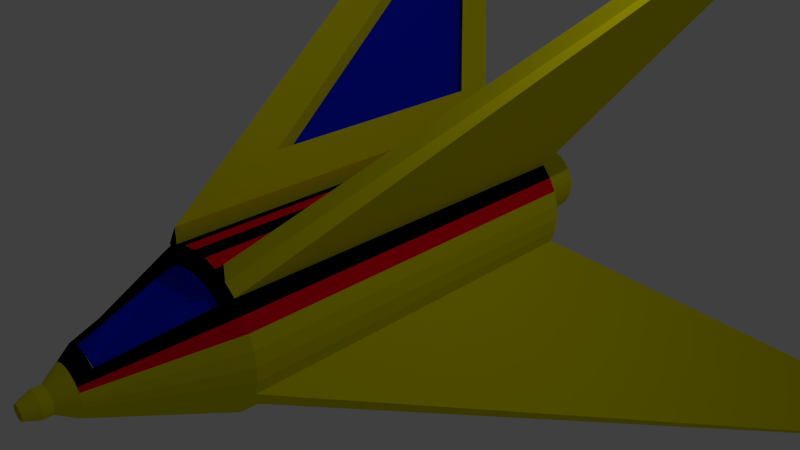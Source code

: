 # Source: Enemy11.blend  (saved by Blender 2.70.0; exported with 4.5.12 LTS)
import bpy
from mathutils import Matrix  # noqa: F401  (used for matrix-valued properties, if any)

bpy.ops.wm.read_factory_settings(use_empty=True)
scene = bpy.context.scene
scene.name = 'Scene'

# ---- collections
col_collection_1 = bpy.data.collections.new('Collection 1'); scene.collection.children.link(col_collection_1)

# ---- materials (node trees are filled in below, after node groups)
mat_material = bpy.data.materials.new('Material')
mat_material.alpha_threshold = 0.0
mat_material.use_transparent_shadow = False
mat_material.roughness = 0.5
mat_material.line_color = (0.0, 0.0, 0.0, 1.0)
mat_material_001 = bpy.data.materials.new('Material.001')
mat_material_001.alpha_threshold = 0.0
mat_material_001.use_transparent_shadow = False
mat_material_001.diffuse_color = (0.0, 0.01285, 0.8, 1.0)
mat_material_001.roughness = 0.5
mat_material_001.line_color = (0.0, 0.0, 0.0, 1.0)
mat_material_002 = bpy.data.materials.new('Material.002')
mat_material_002.alpha_threshold = 0.0
mat_material_002.use_transparent_shadow = False
mat_material_002.diffuse_color = (0.0, 0.0, 0.0, 1.0)
mat_material_002.roughness = 0.5
mat_material_002.line_color = (0.0, 0.0, 0.0, 1.0)
mat_material_003 = bpy.data.materials.new('Material.003')
mat_material_003.alpha_threshold = 0.0
mat_material_003.use_transparent_shadow = False
mat_material_003.diffuse_color = (0.8, 0.7388, 0.0, 1.0)
mat_material_003.roughness = 0.5
mat_material_003.line_color = (0.0, 0.0, 0.0, 1.0)
mat_material_004 = bpy.data.materials.new('Material.004')
mat_material_004.alpha_threshold = 0.0
mat_material_004.use_transparent_shadow = False
mat_material_004.diffuse_color = (1.0, 0.0, 0.01455, 1.0)
mat_material_004.roughness = 0.5
mat_material_004.line_color = (0.0, 0.0, 0.0, 1.0)

# ---- material node trees

# ---- world
world_world = bpy.data.worlds.new('World'); scene.world = world_world
world_world.color = (0.05088, 0.05088, 0.05088)
world_world.use_sun_shadow = False
world_world.sun_shadow_jitter_overblur = 0.0
world_world.cycles.sampling_method = 'MANUAL'
world_world.cycles.sample_map_resolution = 256

# ---- cameras
cam_camera = bpy.data.cameras.new('Camera')
cam_camera.clip_end = 100.0
cam_camera.lens = 35.0
cam_camera.sensor_width = 32.0
cam_camera.sensor_height = 18.0
cam_camera.ortho_scale = 7.314
cam_camera.dof.focus_distance = 0.0
cam_camera.dof.aperture_fstop = 128.0

# ---- lights
light_lamp = bpy.data.lights.new('Lamp', 'POINT')
light_lamp.transmission_factor = 0.0
light_lamp.cutoff_distance = 30.0
light_lamp.energy = 100.0
light_lamp.shadow_buffer_clip_start = 1.001
light_lamp.shadow_soft_size = 0.1
light_lamp.shadow_maximum_resolution = 0.006
light_lamp.use_absolute_resolution = True
light_lamp.cycles.use_multiple_importance_sampling = False

# ---- meshes
me_cube = bpy.data.meshes.new('Cube')
me_cube.from_pydata([(-1.998, 2.54, 3.671), (-1.998, 4.162, 3.671), (0.0, 2.514, 1.0), (0.0, -2.514, 1.0), (0.1951, 2.514, 0.9808), (0.1951, -2.514, 0.9808), (0.3827, 2.514, 0.9239), (0.3827, -2.514, 0.9239), (0.4667, -2.632, 0.938), (0.5655, -2.514, 1.049), (0.7071, 2.514, 0.7071), (0.7071, -2.514, 0.7071), (0.8315, 2.514, 0.5556), (0.8315, -2.514, 0.5556), (0.9239, 2.514, 0.3827), (0.9239, -2.514, 0.3827), (0.9808, 2.514, 0.1951), (0.9808, -2.514, 0.1951), (1.0, 2.514, 5.96e-07), (1.0, -2.514, -1.073e-06), (0.9808, 2.514, -0.1951), (0.9808, -2.514, -0.1951), (0.9239, 2.514, -0.3827), (0.9239, -2.514, -0.3827), (0.8315, 2.514, -0.5556), (0.8315, -2.514, -0.5556), (0.7071, 2.514, -0.7071), (0.7071, -2.514, -0.7071), (0.5556, 2.514, -0.8315), (0.5556, -2.514, -0.8315), (0.3827, 2.514, -0.9239), (0.3827, -2.514, -0.9239), (0.1951, 2.514, -0.9808), (0.1951, -2.514, -0.9808), (-3.258e-07, 2.514, -1.0), (-3.258e-07, -2.514, -1.0), (-0.1951, 2.514, -0.9808), (-0.1951, -2.514, -0.9808), (-0.3827, 2.514, -0.9239), (-0.3827, -2.514, -0.9239), (-0.5556, 2.514, -0.8315), (-0.5556, -2.514, -0.8315), (-0.7071, 2.514, -0.7071), (-0.7071, -2.514, -0.7071), (-0.8315, 2.514, -0.5556), (-0.8315, -2.514, -0.5556), (-0.9239, 2.514, -0.3827), (-0.9239, -2.514, -0.3827), (-0.9808, 2.514, -0.1951), (-0.9808, -2.514, -0.1951), (-1.0, 2.514, 1.55e-06), (-1.0, -2.514, -2.384e-07), (-0.9808, 2.514, 0.1951), (-0.9808, -2.514, 0.1951), (-0.9239, 2.514, 0.3827), (-0.9239, -2.514, 0.3827), (-0.8315, 2.514, 0.5556), (-0.8315, -2.514, 0.5556), (-0.7071, 2.514, 0.7071), (-0.7071, -2.514, 0.7071), (-0.5556, 2.514, 0.8315), (-0.5556, -2.514, 0.8315), (0.8213, -0.9996, 1.42), (0.5655, -2.514, 1.049), (-0.1951, 2.514, 0.9808), (-0.1951, -2.514, 0.9808), (0.4114, 2.514, 0.8181), (0.5655, 2.514, 1.049), (0.8213, 2.24, 1.42), (0.5655, 2.514, 1.049), (2.501, 4.255, 3.542), (2.501, 2.598, 3.542), (4.378, 6.193, -3.071), (4.378, 4.8, -3.071), (4.353, 6.193, -3.119), (4.353, 4.8, -3.119), (-3.435, 6.191, -3.128), (-3.435, 4.301, -3.128), (-3.47, 6.191, -3.063), (-3.47, 4.301, -3.063), (2.455e-08, 2.514, 0.7226), (0.141, 2.514, 0.7087), (0.2765, 2.514, 0.6676), (0.4014, 2.514, 0.6008), (0.5109, 2.514, 0.5109), (0.6008, 2.514, 0.4014), (0.6676, 2.514, 0.2765), (0.7087, 2.514, 0.141), (0.7226, 2.514, 6.674e-07), (0.7087, 2.514, -0.141), (0.6676, 2.514, -0.2765), (0.6008, 2.514, -0.4014), (0.5109, 2.514, -0.5109), (0.4014, 2.514, -0.6008), (0.2765, 2.514, -0.6675), (0.141, 2.514, -0.7087), (-2.109e-07, 2.514, -0.7226), (-0.141, 2.514, -0.7087), (-0.2765, 2.514, -0.6675), (-0.4014, 2.514, -0.6008), (-0.5109, 2.514, -0.5109), (-0.6008, 2.514, -0.4014), (-0.6676, 2.514, -0.2765), (-0.7087, 2.514, -0.141), (-0.7226, 2.514, 1.356e-06), (-0.7087, 2.514, 0.141), (-0.6675, 2.514, 0.2765), (-0.6008, 2.514, 0.4014), (-0.5109, 2.514, 0.5109), (-0.4014, 2.514, 0.6008), (-0.2765, 2.514, 0.6676), (-0.141, 2.514, 0.7087), (4.937e-08, 1.822, 0.4797), (0.09359, 1.822, 0.4705), (0.1836, 1.822, 0.4432), (0.2665, 1.822, 0.3989), (0.3392, 1.822, 0.3392), (0.3989, 1.822, 0.2665), (0.4432, 1.822, 0.1836), (0.4705, 1.822, 0.09359), (0.4797, 1.822, -8.242e-07), (0.4705, 1.822, -0.09359), (0.4432, 1.822, -0.1836), (0.3989, 1.822, -0.2665), (0.3392, 1.822, -0.3392), (0.2665, 1.822, -0.3989), (0.1836, 1.822, -0.4432), (0.09359, 1.822, -0.4705), (-1.069e-07, 1.822, -0.4797), (-0.09359, 1.822, -0.4705), (-0.1836, 1.822, -0.4432), (-0.2665, 1.822, -0.3989), (-0.3392, 1.822, -0.3392), (-0.3989, 1.822, -0.2665), (-0.4432, 1.822, -0.1836), (-0.4705, 1.822, -0.09359), (-0.4797, 1.822, -3.667e-07), (-0.4705, 1.822, 0.09359), (-0.4432, 1.822, 0.1836), (-0.3989, 1.822, 0.2665), (-0.3392, 1.822, 0.3392), (-0.2665, 1.822, 0.3989), (-0.1836, 1.822, 0.4432), (-0.09359, 1.822, 0.4705), (2.727e-08, 3.533, 0.4797), (0.09359, 3.533, 0.4705), (0.1836, 3.533, 0.4432), (0.2665, 3.533, 0.3989), (0.3392, 3.533, 0.3392), (0.3989, 3.533, 0.2665), (0.4432, 3.533, 0.1836), (0.4705, 3.533, 0.09359), (0.4797, 3.533, 3.299e-06), (0.4705, 3.533, -0.09359), (0.4432, 3.533, -0.1836), (0.3989, 3.533, -0.2665), (0.3392, 3.533, -0.3392), (0.2665, 3.533, -0.3989), (0.1836, 3.533, -0.4432), (0.09359, 3.533, -0.4705), (-1.29e-07, 3.533, -0.4797), (-0.09359, 3.533, -0.4705), (-0.1836, 3.533, -0.4432), (-0.2665, 3.533, -0.3989), (-0.3392, 3.533, -0.3392), (-0.3989, 3.533, -0.2665), (-0.4432, 3.533, -0.1836), (-0.4705, 3.533, -0.09359), (-0.4797, 3.533, 3.756e-06), (-0.4705, 3.533, 0.09359), (-0.4432, 3.533, 0.1836), (-0.3989, 3.533, 0.2665), (-0.3392, 3.533, 0.3392), (-0.2665, 3.533, 0.3989), (-0.1836, 3.533, 0.4432), (-0.09359, 3.533, 0.4705), (3.883e-08, 3.533, 0.3005), (0.05862, 3.533, 0.2947), (0.115, 3.533, 0.2776), (0.1669, 3.533, 0.2499), (0.2125, 3.533, 0.2125), (0.2499, 3.533, 0.167), (0.2776, 3.533, 0.115), (0.2947, 3.533, 0.05863), (0.3005, 3.533, 3.346e-06), (0.2947, 3.533, -0.05862), (0.2776, 3.533, -0.115), (0.2499, 3.533, -0.1669), (0.2125, 3.533, -0.2125), (0.1669, 3.533, -0.2499), (0.115, 3.533, -0.2776), (0.05862, 3.533, -0.2947), (-5.908e-08, 3.533, -0.3005), (-0.05862, 3.533, -0.2947), (-0.115, 3.533, -0.2776), (-0.1669, 3.533, -0.2498), (-0.2125, 3.533, -0.2125), (-0.2499, 3.533, -0.1669), (-0.2776, 3.533, -0.115), (-0.2947, 3.533, -0.05862), (-0.3005, 3.533, 3.633e-06), (-0.2947, 3.533, 0.05863), (-0.2776, 3.533, 0.115), (-0.2499, 3.533, 0.167), (-0.2125, 3.533, 0.2125), (-0.1669, 3.533, 0.2499), (-0.115, 3.533, 0.2776), (-0.05862, 3.533, 0.2947), (5.64e-08, 3.107, 0.3005), (0.05862, 3.107, 0.2947), (0.115, 3.107, 0.2776), (0.1669, 3.107, 0.2499), (0.2125, 3.107, 0.2125), (0.2499, 3.107, 0.1669), (0.2776, 3.107, 0.115), (0.2947, 3.107, 0.05863), (0.3005, 3.107, 2.217e-06), (0.2947, 3.107, -0.05862), (0.2776, 3.107, -0.115), (0.2499, 3.107, -0.1669), (0.2125, 3.107, -0.2125), (0.1669, 3.107, -0.2499), (0.115, 3.107, -0.2776), (0.05862, 3.107, -0.2947), (-4.151e-08, 3.107, -0.3005), (-0.05862, 3.107, -0.2947), (-0.115, 3.107, -0.2776), (-0.1669, 3.107, -0.2499), (-0.2125, 3.107, -0.2125), (-0.2499, 3.107, -0.1669), (-0.2776, 3.107, -0.115), (-0.2947, 3.107, -0.05862), (-0.3005, 3.107, 2.503e-06), (-0.2947, 3.107, 0.05863), (-0.2776, 3.107, 0.115), (-0.2499, 3.107, 0.1669), (-0.2125, 3.107, 0.2125), (-0.1669, 3.107, 0.2499), (-0.115, 3.107, 0.2776), (-0.05862, 3.107, 0.2947), (4.445e-08, -4.092, 0.308), (0.06009, -4.092, 0.3021), (0.1179, -4.092, 0.2845), (0.1711, -4.092, 0.2561), (0.2178, -4.092, 0.2178), (0.2561, -4.092, 0.1711), (0.2845, -4.092, 0.1179), (0.3021, -4.092, 0.06008), (0.308, -4.092, -4.533e-06), (0.3021, -4.092, -0.06009), (0.2845, -4.092, -0.1179), (0.2561, -4.092, -0.1711), (0.2178, -4.092, -0.2178), (0.1711, -4.092, -0.2561), (0.1179, -4.092, -0.2846), (0.06009, -4.092, -0.3021), (-5.591e-08, -4.092, -0.308), (-0.06009, -4.092, -0.3021), (-0.1179, -4.092, -0.2846), (-0.1711, -4.092, -0.2561), (-0.2178, -4.092, -0.2178), (-0.2561, -4.092, -0.1711), (-0.2845, -4.092, -0.1179), (-0.3021, -4.092, -0.06009), (-0.308, -4.092, -4.276e-06), (-0.3021, -4.092, 0.06008), (-0.2845, -4.092, 0.1179), (-0.2561, -4.092, 0.1711), (-0.2178, -4.092, 0.2178), (-0.1711, -4.092, 0.2561), (-0.1179, -4.092, 0.2845), (-0.06009, -4.092, 0.3021), (0.004292, -2.632, 0.8579), (0.1632, -2.632, 0.8423), (0.3159, -2.632, 0.7959), (0.4567, -2.632, 0.7207), (0.5801, -2.632, 0.6194), (-0.4481, -2.632, 0.7207), (-0.3073, -2.632, 0.7959), (-0.1546, -2.632, 0.8423), (0.004292, -3.918, 0.4428), (0.08217, -3.918, 0.4351), (0.1571, -3.918, 0.4124), (0.2261, -3.918, 0.3755), (0.2866, -3.918, 0.3258), (-0.2175, -3.918, 0.3755), (-0.1485, -3.918, 0.4124), (-0.07358, -3.918, 0.4351), (-0.003051, -2.606, 0.7834), (0.1558, -2.606, 0.7677), (0.3086, -2.606, 0.7214), (0.4494, -2.606, 0.6461), (0.5728, -2.606, 0.5449), (-0.4555, -2.606, 0.6461), (-0.3147, -2.606, 0.7214), (-0.1619, -2.606, 0.7677), (-0.003051, -3.892, 0.3682), (0.07483, -3.892, 0.3605), (0.1497, -3.892, 0.3378), (0.2187, -3.892, 0.3009), (0.2792, -3.892, 0.2513), (-0.2248, -3.892, 0.3009), (-0.1558, -3.892, 0.3378), (-0.08093, -3.892, 0.3605), (5.076e-08, -4.309, 0.1637), (0.03193, -4.309, 0.1605), (0.06264, -4.309, 0.1512), (0.09093, -4.309, 0.1361), (0.1157, -4.309, 0.1157), (0.1361, -4.309, 0.09093), (0.1512, -4.309, 0.06263), (0.1605, -4.309, 0.03193), (0.1637, -4.309, -4.919e-06), (0.1605, -4.309, -0.03194), (0.1512, -4.309, -0.06264), (0.1361, -4.309, -0.09094), (0.1157, -4.309, -0.1157), (0.09093, -4.309, -0.1361), (0.06264, -4.309, -0.1512), (0.03193, -4.309, -0.1605), (-2.575e-09, -4.309, -0.1637), (-0.03193, -4.309, -0.1605), (-0.06264, -4.309, -0.1512), (-0.09093, -4.309, -0.1361), (-0.1157, -4.309, -0.1157), (-0.1361, -4.309, -0.09094), (-0.1512, -4.309, -0.06264), (-0.1605, -4.309, -0.03194), (-0.1637, -4.309, -4.782e-06), (-0.1605, -4.309, 0.03193), (-0.1512, -4.309, 0.06263), (-0.1361, -4.309, 0.09093), (-0.1157, -4.309, 0.1157), (-0.09093, -4.309, 0.1361), (-0.06264, -4.309, 0.1512), (-0.03193, -4.309, 0.1605), (3.26e-08, -4.429, 0.1637), (0.03193, -4.429, 0.1605), (0.06264, -4.429, 0.1512), (0.09093, -4.429, 0.1361), (0.1157, -4.429, 0.1157), (0.1361, -4.429, 0.09093), (0.1512, -4.429, 0.06263), (0.1605, -4.429, 0.03193), (0.1637, -4.429, -5.144e-06), (0.1605, -4.429, -0.03194), (0.1512, -4.429, -0.06264), (0.1361, -4.429, -0.09094), (0.1157, -4.429, -0.1157), (0.09093, -4.429, -0.1361), (0.06264, -4.429, -0.1512), (0.03193, -4.429, -0.1605), (-2.074e-08, -4.429, -0.1637), (-0.03193, -4.429, -0.1605), (-0.06264, -4.429, -0.1512), (-0.09093, -4.429, -0.1361), (-0.1157, -4.429, -0.1157), (-0.1361, -4.429, -0.09094), (-0.1512, -4.429, -0.06264), (-0.1605, -4.429, -0.03194), (-0.1637, -4.429, -5.008e-06), (-0.1605, -4.429, 0.03193), (-0.1512, -4.429, 0.06263), (-0.1361, -4.429, 0.09093), (-0.1157, -4.429, 0.1157), (-0.09093, -4.429, 0.1361), (-0.06264, -4.429, 0.1512), (-0.03193, -4.429, 0.1605), (1.459e-08, -4.604, 0.09517), (0.01857, -4.604, 0.09334), (0.03642, -4.604, 0.08793), (0.05288, -4.604, 0.07913), (0.0673, -4.604, 0.0673), (0.07914, -4.604, 0.05287), (0.08793, -4.604, 0.03642), (0.09335, -4.604, 0.01856), (0.09518, -4.604, -5.654e-06), (0.09335, -4.604, -0.01857), (0.08793, -4.604, -0.03643), (0.07914, -4.604, -0.05288), (0.0673, -4.604, -0.06731), (0.05288, -4.604, -0.07914), (0.03642, -4.604, -0.08794), (0.01857, -4.604, -0.09335), (-1.643e-08, -4.604, -0.09518), (-0.01857, -4.604, -0.09335), (-0.03642, -4.604, -0.08794), (-0.05288, -4.604, -0.07914), (-0.0673, -4.604, -0.06731), (-0.07914, -4.604, -0.05288), (-0.08793, -4.604, -0.03643), (-0.09335, -4.604, -0.01857), (-0.09518, -4.604, -5.575e-06), (-0.09335, -4.604, 0.01856), (-0.08793, -4.604, 0.03642), (-0.07914, -4.604, 0.05287), (-0.0673, -4.604, 0.0673), (-0.05288, -4.604, 0.07913), (-0.03642, -4.604, 0.08793), (-0.01857, -4.604, 0.09334), (4.737e-08, -4.478, 0.09517), (0.01857, -4.478, 0.09334), (0.03642, -4.478, 0.08793), (0.05288, -4.478, 0.07913), (0.0673, -4.478, 0.0673), (0.07914, -4.478, 0.05287), (0.08793, -4.478, 0.03642), (0.09335, -4.478, 0.01856), (0.09518, -4.478, -5.406e-06), (0.09335, -4.478, -0.01857), (0.08793, -4.478, -0.03643), (0.07914, -4.478, -0.05288), (0.0673, -4.478, -0.06731), (0.05288, -4.478, -0.07914), (0.03642, -4.478, -0.08794), (0.01857, -4.478, -0.09335), (1.636e-08, -4.478, -0.09518), (-0.01857, -4.478, -0.09335), (-0.03642, -4.478, -0.08794), (-0.05288, -4.478, -0.07914), (-0.0673, -4.478, -0.06731), (-0.07914, -4.478, -0.05288), (-0.08793, -4.478, -0.03643), (-0.09335, -4.478, -0.01857), (-0.09518, -4.478, -5.327e-06), (-0.09335, -4.478, 0.01856), (-0.08793, -4.478, 0.03642), (-0.07914, -4.478, 0.05287), (-0.0673, -4.478, 0.0673), (-0.05288, -4.478, 0.07913), (-0.03642, -4.478, 0.08793), (-0.01857, -4.478, 0.09334), (0.5556, 2.514, 0.8315), (0.8114, 2.24, 1.203), (0.5556, 2.514, 0.8315), (0.4015, 2.514, 0.6008), (0.5556, -2.514, 0.8315), (0.8114, -0.9996, 1.203), (0.5556, -2.514, 0.8315), (0.4567, -2.632, 0.7207), (-0.3827, 2.514, 0.9239), (-0.6035, 2.239, 1.317), (-0.3827, 2.514, 0.9239), (-0.2765, 2.514, 0.6676), (-0.3827, -2.514, 0.9239), (-0.6035, -0.9525, 1.317), (-0.3827, -2.514, 0.9239), (-0.3074, -2.632, 0.796), (-1.722, 3.421, 3.308), (-1.942, 4.162, 3.701), (-1.942, 2.54, 3.701), (-1.722, 2.67, 3.308), (2.451, 4.255, 3.583), (2.195, 3.511, 3.212), (2.451, 2.598, 3.583), (2.195, 2.732, 3.212), (-0.3727, 2.514, 1.141), (-0.5936, 2.239, 1.534), (-0.3727, 2.514, 1.141), (-0.2666, 2.514, 0.8849), (-0.3727, -2.514, 1.141), (-0.5936, -0.9525, 1.534), (-0.3727, -2.514, 1.141), (-0.2974, -2.632, 1.013), (-1.712, 3.421, 3.525), (-1.932, 4.162, 3.918), (-1.932, 2.54, 3.918), (-1.712, 2.67, 3.525), (2.461, 4.255, 3.8), (2.205, 3.511, 3.429), (2.461, 2.598, 3.8), (2.205, 2.732, 3.429)], [], [(2, 3, 5, 4), (4, 5, 7, 6), (433, 437, 455, 453), (11, 436, 439, 275, 276), (10, 11, 13, 12), (12, 13, 15, 14), (14, 15, 17, 16), (16, 17, 19, 18), (18, 19, 21, 20), (20, 21, 23, 22), (47, 46, 78, 79), (24, 25, 27, 26), (26, 27, 29, 28), (28, 29, 31, 30), (30, 31, 33, 32), (32, 33, 35, 34), (34, 35, 37, 36), (36, 37, 39, 38), (38, 39, 41, 40), (40, 41, 43, 42), (42, 43, 45, 44), (44, 45, 77, 76), (435, 434, 10, 84, 83), (46, 47, 49, 48), (11, 10, 70, 71), (48, 49, 51, 50), (6, 432, 435, 83, 82), (50, 51, 53, 52), (69, 68, 67, 66), (52, 53, 55, 54), (60, 61, 0, 1), (54, 55, 57, 56), (440, 60, 1, 449), (56, 57, 59, 58), (442, 444, 65, 64), (58, 59, 61, 60), (452, 454, 71, 70), (447, 446, 61, 277, 278), (269, 270, 286, 285), (64, 65, 3, 2), (443, 442, 64, 111, 110), (22, 24, 91, 90), (72, 73, 75, 74), (76, 77, 79, 78), (25, 24, 74, 75), (45, 47, 79, 77), (23, 25, 75, 73), (24, 22, 72, 74), (46, 44, 76, 78), (22, 23, 73, 72), (111, 80, 112, 143), (439, 438, 7, 274, 275), (30, 32, 95, 94), (14, 16, 87, 86), (2, 4, 81, 80), (28, 30, 94, 93), (12, 14, 86, 85), (20, 22, 90, 89), (4, 6, 82, 81), (18, 20, 89, 88), (26, 28, 93, 92), (10, 12, 85, 84), (64, 2, 80, 111), (60, 440, 443, 110, 109), (61, 446, 450, 0), (58, 60, 109, 108), (56, 58, 108, 107), (54, 56, 107, 106), (52, 54, 106, 105), (50, 52, 105, 104), (48, 50, 104, 103), (46, 48, 103, 102), (44, 46, 102, 101), (42, 44, 101, 100), (40, 42, 100, 99), (38, 40, 99, 98), (36, 38, 98, 97), (34, 36, 97, 96), (10, 434, 452, 70), (32, 34, 96, 95), (16, 18, 88, 87), (24, 26, 92, 91), (143, 112, 144, 175), (107, 108, 140, 139), (103, 104, 136, 135), (99, 100, 132, 131), (87, 88, 120, 119), (83, 84, 116, 115), (95, 96, 128, 127), (91, 92, 124, 123), (108, 109, 141, 140), (104, 105, 137, 136), (100, 101, 133, 132), (96, 97, 129, 128), (92, 93, 125, 124), (88, 89, 121, 120), (84, 85, 117, 116), (80, 81, 113, 112), (109, 110, 142, 141), (105, 106, 138, 137), (101, 102, 134, 133), (97, 98, 130, 129), (93, 94, 126, 125), (89, 90, 122, 121), (85, 86, 118, 117), (81, 82, 114, 113), (110, 111, 143, 142), (106, 107, 139, 138), (102, 103, 135, 134), (98, 99, 131, 130), (82, 83, 115, 114), (94, 95, 127, 126), (90, 91, 123, 122), (86, 87, 119, 118), (175, 144, 176, 207), (139, 140, 172, 171), (135, 136, 168, 167), (131, 132, 164, 163), (115, 116, 148, 147), (127, 128, 160, 159), (123, 124, 156, 155), (119, 120, 152, 151), (140, 141, 173, 172), (136, 137, 169, 168), (132, 133, 165, 164), (128, 129, 161, 160), (120, 121, 153, 152), (116, 117, 149, 148), (112, 113, 145, 144), (124, 125, 157, 156), (141, 142, 174, 173), (137, 138, 170, 169), (133, 134, 166, 165), (129, 130, 162, 161), (125, 126, 158, 157), (121, 122, 154, 153), (117, 118, 150, 149), (113, 114, 146, 145), (142, 143, 175, 174), (138, 139, 171, 170), (134, 135, 167, 166), (130, 131, 163, 162), (126, 127, 159, 158), (122, 123, 155, 154), (118, 119, 151, 150), (114, 115, 147, 146), (207, 176, 208, 239), (171, 172, 204, 203), (167, 168, 200, 199), (163, 164, 196, 195), (159, 160, 192, 191), (155, 156, 188, 187), (151, 152, 184, 183), (147, 148, 180, 179), (172, 173, 205, 204), (168, 169, 201, 200), (164, 165, 197, 196), (160, 161, 193, 192), (148, 149, 181, 180), (144, 145, 177, 176), (156, 157, 189, 188), (152, 153, 185, 184), (173, 174, 206, 205), (169, 170, 202, 201), (165, 166, 198, 197), (161, 162, 194, 193), (153, 154, 186, 185), (149, 150, 182, 181), (145, 146, 178, 177), (157, 158, 190, 189), (174, 175, 207, 206), (170, 171, 203, 202), (166, 167, 199, 198), (162, 163, 195, 194), (158, 159, 191, 190), (154, 155, 187, 186), (150, 151, 183, 182), (146, 147, 179, 178), (208, 209, 210, 211, 212, 213, 214, 215, 216, 217, 218, 219, 220, 221, 222, 223, 224, 225, 226, 227, 228, 229, 230, 231, 232, 233, 234, 235, 236, 237, 238, 239), (203, 204, 236, 235), (199, 200, 232, 231), (195, 196, 228, 227), (191, 192, 224, 223), (187, 188, 220, 219), (183, 184, 216, 215), (179, 180, 212, 211), (204, 205, 237, 236), (200, 201, 233, 232), (196, 197, 229, 228), (192, 193, 225, 224), (176, 177, 209, 208), (188, 189, 221, 220), (184, 185, 217, 216), (180, 181, 213, 212), (205, 206, 238, 237), (201, 202, 234, 233), (197, 198, 230, 229), (193, 194, 226, 225), (181, 182, 214, 213), (177, 178, 210, 209), (189, 190, 222, 221), (185, 186, 218, 217), (206, 207, 239, 238), (202, 203, 235, 234), (198, 199, 231, 230), (194, 195, 227, 226), (186, 187, 219, 218), (182, 183, 215, 214), (178, 179, 211, 210), (190, 191, 223, 222), (269, 268, 332, 333), (27, 25, 251, 252), (244, 11, 276, 284), (19, 17, 247, 248), (65, 444, 447, 278, 279), (240, 241, 281, 280), (61, 59, 268, 269), (59, 57, 267, 268), (57, 55, 266, 267), (55, 53, 265, 266), (53, 51, 264, 265), (51, 49, 263, 264), (49, 47, 262, 263), (47, 45, 261, 262), (45, 43, 260, 261), (43, 41, 259, 260), (41, 39, 258, 259), (39, 37, 257, 258), (37, 35, 256, 257), (17, 15, 246, 247), (25, 23, 250, 251), (1, 0, 450, 449), (35, 33, 255, 256), (33, 31, 254, 255), (272, 279, 295, 288), (436, 11, 71, 454), (31, 29, 253, 254), (15, 13, 245, 246), (23, 21, 249, 250), (21, 19, 248, 249), (29, 27, 252, 253), (13, 11, 244, 245), (241, 242, 282, 281), (61, 269, 285, 277), (7, 5, 273, 274), (5, 3, 272, 273), (270, 271, 287, 286), (242, 243, 283, 282), (271, 240, 280, 287), (445, 441, 448, 451), (3, 65, 279, 272), (243, 244, 284, 283), (288, 295, 294, 293, 301, 302, 303, 296, 297, 298, 299, 300, 292, 291, 290, 289), (275, 274, 290, 291), (273, 272, 288, 289), (279, 278, 294, 295), (284, 276, 292, 300), (283, 284, 300, 299), (285, 286, 302, 301), (280, 281, 297, 296), (276, 275, 291, 292), (274, 273, 289, 290), (278, 277, 293, 294), (277, 285, 301, 293), (286, 287, 303, 302), (281, 282, 298, 297), (287, 280, 296, 303), (282, 283, 299, 298), (335, 334, 366, 367), (265, 264, 328, 329), (261, 260, 324, 325), (257, 256, 320, 321), (245, 244, 308, 309), (241, 240, 304, 305), (253, 252, 316, 317), (249, 248, 312, 313), (270, 269, 333, 334), (266, 265, 329, 330), (262, 261, 325, 326), (258, 257, 321, 322), (250, 249, 313, 314), (246, 245, 309, 310), (242, 241, 305, 306), (254, 253, 317, 318), (271, 270, 334, 335), (267, 266, 330, 331), (263, 262, 326, 327), (259, 258, 322, 323), (255, 254, 318, 319), (251, 250, 314, 315), (247, 246, 310, 311), (243, 242, 306, 307), (240, 271, 335, 304), (268, 267, 331, 332), (264, 263, 327, 328), (260, 259, 323, 324), (256, 255, 319, 320), (252, 251, 315, 316), (248, 247, 311, 312), (244, 243, 307, 308), (367, 366, 398, 399), (331, 330, 362, 363), (327, 326, 358, 359), (323, 322, 354, 355), (307, 306, 338, 339), (319, 318, 350, 351), (315, 314, 346, 347), (311, 310, 342, 343), (304, 335, 367, 336), (332, 331, 363, 364), (328, 327, 359, 360), (324, 323, 355, 356), (312, 311, 343, 344), (308, 307, 339, 340), (320, 319, 351, 352), (316, 315, 347, 348), (333, 332, 364, 365), (329, 328, 360, 361), (325, 324, 356, 357), (321, 320, 352, 353), (317, 316, 348, 349), (313, 312, 344, 345), (309, 308, 340, 341), (305, 304, 336, 337), (334, 333, 365, 366), (330, 329, 361, 362), (326, 325, 357, 358), (322, 321, 353, 354), (318, 317, 349, 350), (314, 313, 345, 346), (310, 309, 341, 342), (306, 305, 337, 338), (399, 398, 430, 431), (363, 362, 394, 395), (359, 358, 390, 391), (355, 354, 386, 387), (351, 350, 382, 383), (347, 346, 378, 379), (343, 342, 374, 375), (339, 338, 370, 371), (336, 367, 399, 368), (364, 363, 395, 396), (360, 359, 391, 392), (356, 355, 387, 388), (340, 339, 371, 372), (352, 351, 383, 384), (348, 347, 379, 380), (344, 343, 375, 376), (365, 364, 396, 397), (361, 360, 392, 393), (357, 356, 388, 389), (353, 352, 384, 385), (345, 344, 376, 377), (341, 340, 372, 373), (337, 336, 368, 369), (349, 348, 380, 381), (366, 365, 397, 398), (362, 361, 393, 394), (358, 357, 389, 390), (354, 353, 385, 386), (350, 349, 381, 382), (346, 345, 377, 378), (342, 341, 373, 374), (338, 337, 369, 370), (401, 400, 431, 430, 429, 428, 427, 426, 425, 424, 423, 422, 421, 420, 419, 418, 417, 416, 415, 414, 413, 412, 411, 410, 409, 408, 407, 406, 405, 404, 403, 402), (395, 394, 426, 427), (391, 390, 422, 423), (387, 386, 418, 419), (383, 382, 414, 415), (379, 378, 410, 411), (375, 374, 406, 407), (371, 370, 402, 403), (368, 399, 431, 400), (396, 395, 427, 428), (392, 391, 423, 424), (388, 387, 419, 420), (384, 383, 415, 416), (380, 379, 411, 412), (376, 375, 407, 408), (372, 371, 403, 404), (397, 396, 428, 429), (393, 392, 424, 425), (389, 388, 420, 421), (385, 384, 416, 417), (373, 372, 404, 405), (369, 368, 400, 401), (381, 380, 412, 413), (377, 376, 408, 409), (398, 397, 429, 430), (394, 393, 425, 426), (390, 389, 421, 422), (386, 385, 417, 418), (378, 377, 409, 410), (374, 373, 405, 406), (370, 369, 401, 402), (382, 381, 413, 414), (443, 440, 456, 459), (447, 444, 460, 463), (440, 449, 465, 456), (451, 448, 464, 467), (442, 443, 459, 458), (446, 447, 463, 462), (436, 454, 470, 63), (434, 435, 66, 67), (438, 439, 8, 9), (448, 441, 457, 464), (450, 446, 462, 466), (441, 445, 461, 457), (6, 7, 438, 432), (63, 62, 9, 8), (456, 457, 458, 459), (460, 461, 462, 463), (62, 68, 69, 9), (68, 469, 468, 67), (471, 62, 63, 470), (470, 468, 469, 471), (464, 457, 456, 465), (461, 467, 466, 462), (467, 464, 465, 466), (460, 458, 457, 461), (439, 436, 63, 8), (454, 452, 468, 470), (435, 432, 69, 66), (452, 434, 67, 468), (437, 433, 68, 62), (449, 450, 466, 465), (445, 451, 467, 461), (432, 438, 9, 69), (453, 455, 471, 469), (444, 442, 458, 460), (455, 437, 62, 471), (433, 453, 469, 68)])
me_cube.polygons.foreach_set('material_index', [2, 4, 1, 2, 2, 4, 3, 3, 3, 3, 3, 3, 3, 3, 3, 3, 3, 3, 3, 3, 3, 3, 3, 3, 3, 3, 3, 3, 3, 3, 3, 3, 3, 4, 2, 2, 3, 2, 2, 4, 3, 3, 3, 3, 3, 3, 3, 3, 3, 3, 3, 2, 3, 3, 3, 3, 3, 3, 3, 3, 3, 3, 3, 3, 3, 3, 3, 3, 3, 3, 3, 3, 3, 3, 3, 3, 3, 3, 3, 3, 3, 3, 3, 3, 3, 3, 3, 3, 3, 3, 3, 3, 3, 3, 3, 3, 3, 3, 3, 3, 3, 3, 3, 3, 3, 3, 3, 3, 3, 3, 3, 3, 3, 3, 3, 3, 3, 3, 3, 3, 3, 3, 3, 3, 3, 3, 3, 3, 3, 3, 3, 3, 3, 3, 3, 3, 3, 3, 3, 3, 3, 3, 3, 3, 3, 3, 3, 3, 3, 3, 3, 3, 3, 3, 3, 3, 3, 3, 3, 3, 3, 3, 3, 3, 3, 3, 3, 3, 3, 3, 3, 3, 3, 3, 3, 3, 3, 3, 3, 3, 3, 3, 3, 3, 3, 3, 3, 3, 3, 3, 3, 3, 3, 3, 3, 3, 3, 3, 3, 3, 3, 3, 3, 3, 3, 3, 3, 3, 3, 3, 3, 3, 2, 3, 2, 2, 2, 4, 3, 3, 3, 3, 3, 3, 3, 3, 3, 3, 3, 3, 3, 3, 3, 3, 2, 3, 3, 4, 3, 3, 3, 2, 2, 2, 2, 2, 2, 2, 2, 1, 2, 2, 1, 2, 2, 2, 2, 3, 3, 3, 2, 2, 2, 2, 3, 3, 3, 3, 3, 3, 3, 3, 3, 3, 3, 3, 3, 3, 3, 3, 3, 3, 3, 3, 3, 3, 3, 3, 3, 3, 3, 3, 3, 3, 3, 3, 3, 3, 3, 3, 3, 3, 3, 3, 3, 3, 3, 3, 3, 3, 3, 3, 3, 3, 3, 3, 3, 3, 3, 3, 3, 3, 3, 3, 3, 3, 3, 3, 3, 3, 3, 3, 3, 3, 3, 3, 3, 3, 3, 3, 3, 3, 3, 3, 3, 3, 3, 3, 3, 3, 3, 3, 3, 3, 3, 3, 3, 3, 3, 3, 3, 3, 3, 3, 3, 3, 3, 3, 3, 3, 3, 3, 3, 3, 3, 3, 3, 3, 3, 3, 3, 3, 3, 3, 3, 3, 3, 3, 3, 3, 3, 3, 3, 3, 3, 3, 3, 2, 3, 3, 3, 2, 3, 3, 2, 3, 3, 3, 2, 3, 3, 3, 3, 3, 3, 3, 3, 3, 3, 3, 2, 3, 3, 3, 3, 3, 3, 3, 3, 3, 3, 3])
me_cube.materials.append(mat_material)
me_cube.materials.append(mat_material_001)
me_cube.materials.append(mat_material_002)
me_cube.materials.append(mat_material_003)
me_cube.materials.append(mat_material_004)
me_cube.use_remesh_preserve_volume = False
me_cube.use_remesh_preserve_attributes = False
me_cube.use_mirror_vertex_groups = False
me_cube.update()

# ---- objects
ob_cube = bpy.data.objects.new('Cube', me_cube)
ob_lamp = bpy.data.objects.new('Lamp', light_lamp)
ob_camera = bpy.data.objects.new('Camera', cam_camera)

# ---- transforms, parenting, visibility, modifiers, constraints
ob_cube.location = (0.0, 0.0, 0.0)
ob_cube.lock_rotations_4d = False
ob_cube.empty_display_type = 'ARROWS'
ob_cube.lineart.crease_threshold = 0.0
ob_lamp.location = (4.076, 1.005, 5.904)
ob_lamp.rotation_euler = (0.6503, 0.05522, 1.866)
ob_lamp.lock_rotations_4d = False
ob_lamp.empty_display_type = 'ARROWS'
ob_lamp.color = (0.0, 0.0, 0.0, 0.0)
ob_lamp.lineart.crease_threshold = 0.0
ob_camera.location = (7.481, -6.508, 5.344)
ob_camera.rotation_euler = (1.109, 0.01082, 0.8149)
ob_camera.lock_rotations_4d = False
ob_camera.empty_display_type = 'ARROWS'
ob_camera.color = (0.0, 0.0, 0.0, 0.0)
ob_camera.display_type = 'WIRE'
ob_camera.lineart.crease_threshold = 0.0

# ---- collection membership
col_collection_1.objects.link(ob_cube)
col_collection_1.objects.link(ob_lamp)
col_collection_1.objects.link(ob_camera)

# ---- scene / render settings (as saved in the file)
scene.camera = ob_camera
scene.frame_start = 1; scene.frame_end = 250; scene.frame_set(1)
scene.render.engine = 'BLENDER_EEVEE_NEXT'
scene.render.resolution_percentage = 50
scene.render.dither_intensity = 0.0
scene.cycles.use_denoising = False
scene.cycles.samples = 10
scene.cycles.sampling_pattern = 'TABULATED_SOBOL'
scene.cycles.light_sampling_threshold = 0.0
scene.cycles.use_adaptive_sampling = False
scene.cycles.use_light_tree = False
scene.cycles.blur_glossy = 0.0
scene.cycles.volume_bounces = 1
scene.cycles.pixel_filter_type = 'GAUSSIAN'
scene.cycles.sample_clamp_indirect = 0.0
scene.view_settings.view_transform = 'Standard'
bpy.context.view_layer.update()
